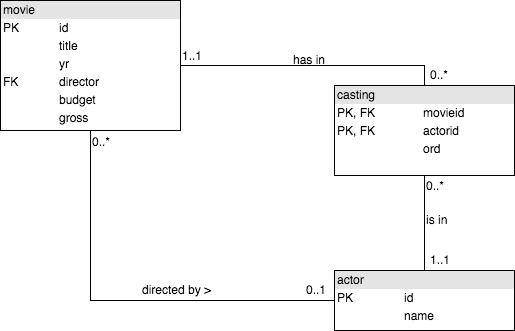

The diagram above was exported from draw.io. Its source (the exported page's mxGraphModel, read from the mxfile embedded in the PNG):
<mxGraphModel dx="687" dy="594" grid="1" gridSize="10" guides="1" tooltips="1" connect="1" arrows="1" fold="1" page="1" pageScale="1" pageWidth="850" pageHeight="1100" background="#ffffff" math="0" shadow="0">
  <root>
    <mxCell id="0" />
    <mxCell id="1" parent="0" />
    <mxCell id="8" style="edgeStyle=orthogonalEdgeStyle;rounded=0;html=1;entryX=0.5;entryY=1;endArrow=none;endFill=0;jettySize=auto;orthogonalLoop=1;" edge="1" parent="1" source="3" target="4">
      <mxGeometry relative="1" as="geometry" />
    </mxCell>
    <mxCell id="9" style="edgeStyle=orthogonalEdgeStyle;rounded=0;html=1;entryX=0.5;entryY=1;endArrow=none;endFill=0;jettySize=auto;orthogonalLoop=1;" edge="1" parent="1" source="3" target="2">
      <mxGeometry relative="1" as="geometry" />
    </mxCell>
    <mxCell id="6" style="edgeStyle=orthogonalEdgeStyle;rounded=0;html=1;entryX=0.5;entryY=0;endArrow=none;endFill=0;jettySize=auto;orthogonalLoop=1;" edge="1" parent="1" source="4" target="2">
      <mxGeometry relative="1" as="geometry" />
    </mxCell>
    <mxCell id="4" value="&lt;div style=&quot;box-sizing: border-box ; width: 100% ; background: #e4e4e4 ; padding: 2px&quot;&gt;movie&lt;/div&gt;&lt;table style=&quot;width: 100% ; font-size: 1em&quot; cellpadding=&quot;2&quot; cellspacing=&quot;0&quot;&gt;&lt;tbody&gt;&lt;tr&gt;&lt;td&gt;PK&lt;/td&gt;&lt;td&gt;id&lt;/td&gt;&lt;/tr&gt;&lt;tr&gt;&lt;td&gt;&lt;br&gt;&lt;/td&gt;&lt;td&gt;title&lt;/td&gt;&lt;/tr&gt;&lt;tr&gt;&lt;td&gt;&lt;/td&gt;&lt;td&gt;yr&lt;/td&gt;&lt;/tr&gt;&lt;tr&gt;&lt;td&gt;FK&lt;/td&gt;&lt;td&gt;director&lt;/td&gt;&lt;/tr&gt;&lt;tr&gt;&lt;td&gt;&lt;br&gt;&lt;/td&gt;&lt;td&gt;budget&lt;/td&gt;&lt;/tr&gt;&lt;tr&gt;&lt;td&gt;&lt;br&gt;&lt;/td&gt;&lt;td&gt;gross&lt;/td&gt;&lt;/tr&gt;&lt;/tbody&gt;&lt;/table&gt;" style="verticalAlign=top;align=left;overflow=fill;html=1;" vertex="1" parent="1">
      <mxGeometry x="30" y="40" width="180" height="130" as="geometry" />
    </mxCell>
    <mxCell id="11" value="1..1" style="text;html=1;resizable=0;points=[];autosize=1;align=left;verticalAlign=top;spacingTop=-4;" vertex="1" parent="1">
      <mxGeometry x="210" y="86" width="40" height="20" as="geometry" />
    </mxCell>
    <mxCell id="13" value="0..*" style="text;html=1;resizable=0;points=[];autosize=1;align=left;verticalAlign=top;spacingTop=-4;" vertex="1" parent="1">
      <mxGeometry x="120" y="172" width="30" height="20" as="geometry" />
    </mxCell>
    <mxCell id="16" value="" style="group" vertex="1" connectable="0" parent="1">
      <mxGeometry x="364" y="105" width="180" height="131" as="geometry" />
    </mxCell>
    <mxCell id="2" value="&lt;div style=&quot;box-sizing: border-box ; width: 100% ; background: #e4e4e4 ; padding: 2px&quot;&gt;casting&lt;/div&gt;&lt;table style=&quot;width: 100% ; font-size: 1em&quot; cellpadding=&quot;2&quot; cellspacing=&quot;0&quot;&gt;&lt;tbody&gt;&lt;tr&gt;&lt;td&gt;PK, FK&lt;/td&gt;&lt;td&gt;movieid&lt;/td&gt;&lt;/tr&gt;&lt;tr&gt;&lt;td&gt;PK, FK&lt;/td&gt;&lt;td&gt;actorid&lt;/td&gt;&lt;/tr&gt;&lt;tr&gt;&lt;td&gt;&lt;/td&gt;&lt;td&gt;ord&lt;/td&gt;&lt;/tr&gt;&lt;/tbody&gt;&lt;/table&gt;" style="verticalAlign=top;align=left;overflow=fill;html=1;" vertex="1" parent="16">
      <mxGeometry y="20" width="180" height="90" as="geometry" />
    </mxCell>
    <mxCell id="10" value="0..*" style="text;html=1;resizable=0;points=[];autosize=1;align=left;verticalAlign=top;spacingTop=-4;" vertex="1" parent="16">
      <mxGeometry x="94" width="30" height="20" as="geometry" />
    </mxCell>
    <mxCell id="15" value="0..*" style="text;html=1;resizable=0;points=[];autosize=1;align=left;verticalAlign=top;spacingTop=-4;" vertex="1" parent="16">
      <mxGeometry x="90" y="111" width="30" height="20" as="geometry" />
    </mxCell>
    <mxCell id="17" value="" style="group" vertex="1" connectable="0" parent="1">
      <mxGeometry x="334" y="290" width="210" height="80" as="geometry" />
    </mxCell>
    <mxCell id="3" value="&lt;div style=&quot;box-sizing: border-box ; width: 100% ; background: #e4e4e4 ; padding: 2px&quot;&gt;actor&lt;/div&gt;&lt;table style=&quot;width: 100% ; font-size: 1em&quot; cellpadding=&quot;2&quot; cellspacing=&quot;0&quot;&gt;&lt;tbody&gt;&lt;tr&gt;&lt;td&gt;PK&lt;/td&gt;&lt;td&gt;id&lt;/td&gt;&lt;/tr&gt;&lt;tr&gt;&lt;td&gt;&lt;br&gt;&lt;/td&gt;&lt;td&gt;name&lt;/td&gt;&lt;/tr&gt;&lt;/tbody&gt;&lt;/table&gt;" style="verticalAlign=top;align=left;overflow=fill;html=1;" vertex="1" parent="17">
      <mxGeometry x="30" y="20" width="180" height="60" as="geometry" />
    </mxCell>
    <mxCell id="12" value="0..1" style="text;html=1;resizable=0;points=[];autosize=1;align=left;verticalAlign=top;spacingTop=-4;" vertex="1" parent="17">
      <mxGeometry y="30" width="40" height="20" as="geometry" />
    </mxCell>
    <mxCell id="14" value="1..1" style="text;html=1;resizable=0;points=[];autosize=1;align=left;verticalAlign=top;spacingTop=-4;" vertex="1" parent="17">
      <mxGeometry x="124" width="40" height="20" as="geometry" />
    </mxCell>
    <mxCell id="18" value="directed by &amp;gt;" style="text;html=1;resizable=0;points=[];autosize=1;align=left;verticalAlign=top;spacingTop=-4;" vertex="1" parent="1">
      <mxGeometry x="170" y="320" width="80" height="20" as="geometry" />
    </mxCell>
    <mxCell id="19" value="has in" style="text;html=1;resizable=0;points=[];autosize=1;align=left;verticalAlign=top;spacingTop=-4;" vertex="1" parent="1">
      <mxGeometry x="321" y="90" width="50" height="20" as="geometry" />
    </mxCell>
    <mxCell id="20" value="is in" style="text;html=1;resizable=0;points=[];autosize=1;align=left;verticalAlign=top;spacingTop=-4;" vertex="1" parent="1">
      <mxGeometry x="454" y="250" width="40" height="20" as="geometry" />
    </mxCell>
  </root>
</mxGraphModel>